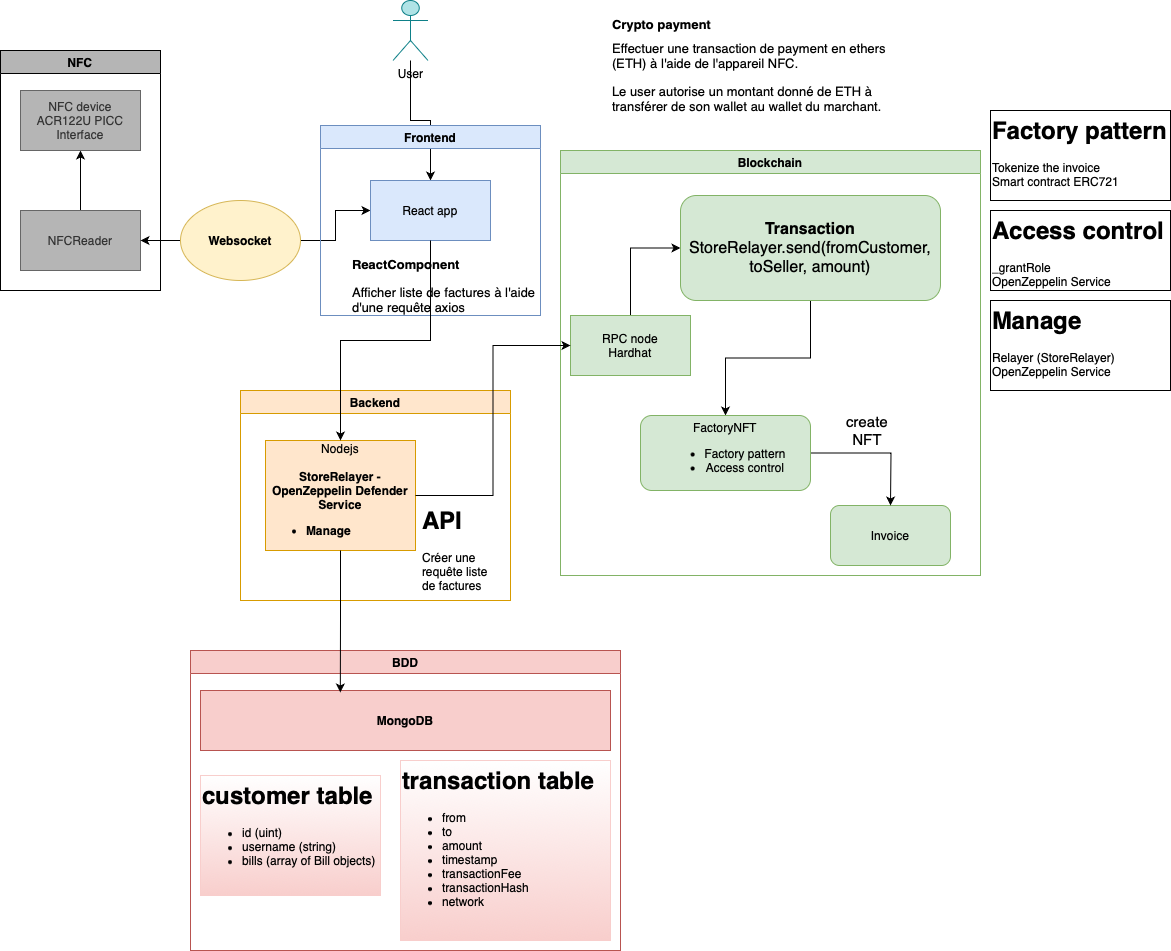

The diagram above was exported from draw.io. Its source (the exported page's mxGraphModel, read from the mxfile embedded in the PNG):
<mxGraphModel dx="954" dy="1739" grid="1" gridSize="10" guides="1" tooltips="1" connect="1" arrows="1" fold="1" page="1" pageScale="1" pageWidth="827" pageHeight="1169" math="0" shadow="0">
  <root>
    <mxCell id="0" />
    <mxCell id="1" parent="0" />
    <mxCell id="eLUCA3yf0UrvSS490ggB-15" style="edgeStyle=orthogonalEdgeStyle;rounded=0;orthogonalLoop=1;jettySize=auto;html=1;exitX=0.5;exitY=0;exitDx=0;exitDy=0;entryX=0.5;entryY=1;entryDx=0;entryDy=0;" parent="1" source="eLUCA3yf0UrvSS490ggB-1" target="eLUCA3yf0UrvSS490ggB-6" edge="1">
      <mxGeometry relative="1" as="geometry" />
    </mxCell>
    <mxCell id="eLUCA3yf0UrvSS490ggB-1" value="NFCReader" style="rounded=0;whiteSpace=wrap;html=1;fillColor=#B5B5B5;fontColor=#333333;strokeColor=#666666;" parent="1" vertex="1">
      <mxGeometry x="70" y="190" width="120" height="60" as="geometry" />
    </mxCell>
    <mxCell id="q01GSPP5ASAMucZU0UoK-16" style="edgeStyle=orthogonalEdgeStyle;rounded=0;orthogonalLoop=1;jettySize=auto;html=1;exitX=0.5;exitY=0;exitDx=0;exitDy=0;entryX=0;entryY=0.5;entryDx=0;entryDy=0;" parent="1" source="eLUCA3yf0UrvSS490ggB-4" target="-hziaJPOZp87epf_azLx-7" edge="1">
      <mxGeometry relative="1" as="geometry" />
    </mxCell>
    <mxCell id="eLUCA3yf0UrvSS490ggB-4" value="RPC node&lt;div&gt;Hardhat&lt;/div&gt;" style="rounded=0;whiteSpace=wrap;html=1;fillColor=#d5e8d4;strokeColor=#82b366;" parent="1" vertex="1">
      <mxGeometry x="620" y="295" width="120" height="60" as="geometry" />
    </mxCell>
    <mxCell id="eLUCA3yf0UrvSS490ggB-6" value="NFC device&lt;div&gt;ACR122U PICC Interface&lt;/div&gt;" style="rounded=0;whiteSpace=wrap;html=1;fillColor=#B5B5B5;fontColor=#333333;strokeColor=#666666;" parent="1" vertex="1">
      <mxGeometry x="70" y="70" width="120" height="60" as="geometry" />
    </mxCell>
    <mxCell id="q01GSPP5ASAMucZU0UoK-13" style="edgeStyle=orthogonalEdgeStyle;rounded=0;orthogonalLoop=1;jettySize=auto;html=1;entryX=0.5;entryY=0;entryDx=0;entryDy=0;" parent="1" source="eLUCA3yf0UrvSS490ggB-8" target="eLUCA3yf0UrvSS490ggB-2" edge="1">
      <mxGeometry relative="1" as="geometry" />
    </mxCell>
    <mxCell id="eLUCA3yf0UrvSS490ggB-8" value="User" style="shape=umlActor;verticalLabelPosition=bottom;verticalAlign=top;html=1;outlineConnect=0;fillColor=#b0e3e6;strokeColor=#0e8088;gradientColor=none;" parent="1" vertex="1">
      <mxGeometry x="442.5" y="-20" width="35" height="60" as="geometry" />
    </mxCell>
    <mxCell id="eLUCA3yf0UrvSS490ggB-20" value="&lt;h1 style=&quot;margin-top: 0px; font-size: 13px;&quot;&gt;&lt;font style=&quot;font-size: 13px;&quot;&gt;Crypto payment&lt;/font&gt;&lt;/h1&gt;&lt;h1 style=&quot;margin-top: 0px; font-size: 13px;&quot;&gt;&lt;span style=&quot;font-weight: normal;&quot;&gt;Effectuer une transaction de payment en ethers (ETH)&amp;nbsp;&lt;/span&gt;&lt;span style=&quot;font-weight: normal;&quot;&gt;à l'aide de l'appareil NFC.&lt;/span&gt;&lt;/h1&gt;&lt;p style=&quot;font-size: 13px;&quot;&gt;&lt;font style=&quot;font-size: 13px;&quot;&gt;Le user autorise un montant donné de ETH à transférer de son wallet au wallet du marchant.&lt;/font&gt;&lt;/p&gt;" style="text;html=1;whiteSpace=wrap;overflow=hidden;rounded=0;" parent="1" vertex="1">
      <mxGeometry x="660" y="-10" width="300" height="110" as="geometry" />
    </mxCell>
    <mxCell id="t_CKx7Hgl60H_UKNmREv-1" style="edgeStyle=orthogonalEdgeStyle;rounded=0;orthogonalLoop=1;jettySize=auto;html=1;entryX=0.5;entryY=0;entryDx=0;entryDy=0;" edge="1" parent="1" source="-hziaJPOZp87epf_azLx-7" target="iZR6fErCCVjAmBpc7P7r-22">
      <mxGeometry relative="1" as="geometry" />
    </mxCell>
    <mxCell id="-hziaJPOZp87epf_azLx-7" value="&lt;b style=&quot;font-size: 16px;&quot;&gt;&lt;font style=&quot;font-size: 16px;&quot;&gt;Transaction&lt;/font&gt;&lt;/b&gt;&lt;div style=&quot;font-size: 16px;&quot;&gt;StoreRelayer.send(fromCustomer, toSeller, amount)&lt;/div&gt;" style="rounded=1;whiteSpace=wrap;html=1;fillColor=#d5e8d4;strokeColor=#82b366;" parent="1" vertex="1">
      <mxGeometry x="730" y="175" width="260" height="105" as="geometry" />
    </mxCell>
    <mxCell id="-hziaJPOZp87epf_azLx-10" value="" style="edgeStyle=orthogonalEdgeStyle;rounded=0;orthogonalLoop=1;jettySize=auto;html=1;" parent="1" source="-hziaJPOZp87epf_azLx-9" target="eLUCA3yf0UrvSS490ggB-2" edge="1">
      <mxGeometry relative="1" as="geometry" />
    </mxCell>
    <mxCell id="q01GSPP5ASAMucZU0UoK-15" style="edgeStyle=orthogonalEdgeStyle;rounded=0;orthogonalLoop=1;jettySize=auto;html=1;entryX=1;entryY=0.5;entryDx=0;entryDy=0;" parent="1" source="-hziaJPOZp87epf_azLx-9" target="eLUCA3yf0UrvSS490ggB-1" edge="1">
      <mxGeometry relative="1" as="geometry" />
    </mxCell>
    <mxCell id="-hziaJPOZp87epf_azLx-9" value="&lt;b&gt;Websocket&lt;/b&gt;" style="ellipse;whiteSpace=wrap;html=1;fillColor=#fff2cc;strokeColor=#d6b656;" parent="1" vertex="1">
      <mxGeometry x="230" y="180" width="120" height="80" as="geometry" />
    </mxCell>
    <mxCell id="iZR6fErCCVjAmBpc7P7r-2" value="Invoice" style="rounded=1;whiteSpace=wrap;html=1;fillColor=#d5e8d4;strokeColor=#82b366;" parent="1" vertex="1">
      <mxGeometry x="880" y="485" width="120" height="60" as="geometry" />
    </mxCell>
    <mxCell id="iZR6fErCCVjAmBpc7P7r-9" value="&lt;h1 style=&quot;margin-top: 0px;&quot;&gt;Factory pattern&lt;/h1&gt;&lt;div&gt;Tokenize the invoice&lt;/div&gt;&lt;div&gt;Smart contract ERC721&lt;/div&gt;" style="text;html=1;whiteSpace=wrap;overflow=hidden;rounded=0;strokeColor=default;" parent="1" vertex="1">
      <mxGeometry x="1040" y="90" width="180" height="90" as="geometry" />
    </mxCell>
    <mxCell id="iZR6fErCCVjAmBpc7P7r-15" value="&lt;h1 style=&quot;margin-top: 0px;&quot;&gt;Access control&lt;/h1&gt;&lt;div&gt;_grantRole&lt;/div&gt;&lt;div&gt;OpenZeppelin Service&lt;/div&gt;" style="text;html=1;whiteSpace=wrap;overflow=hidden;rounded=0;strokeColor=default;" parent="1" vertex="1">
      <mxGeometry x="1040" y="190" width="180" height="80" as="geometry" />
    </mxCell>
    <mxCell id="iZR6fErCCVjAmBpc7P7r-21" value="&lt;font style=&quot;font-size: 15px;&quot;&gt;create NFT&lt;/font&gt;" style="text;html=1;align=center;verticalAlign=middle;whiteSpace=wrap;rounded=0;" parent="1" vertex="1">
      <mxGeometry x="887" y="395" width="60" height="30" as="geometry" />
    </mxCell>
    <mxCell id="iZR6fErCCVjAmBpc7P7r-26" style="edgeStyle=orthogonalEdgeStyle;rounded=0;orthogonalLoop=1;jettySize=auto;html=1;" parent="1" source="iZR6fErCCVjAmBpc7P7r-22" edge="1">
      <mxGeometry relative="1" as="geometry">
        <mxPoint x="940" y="485" as="targetPoint" />
      </mxGeometry>
    </mxCell>
    <mxCell id="iZR6fErCCVjAmBpc7P7r-22" value="FactoryNFT&lt;div&gt;&lt;ul&gt;&lt;li&gt;Factory pattern&lt;br&gt;&lt;/li&gt;&lt;li&gt;Access control&lt;br&gt;&lt;/li&gt;&lt;/ul&gt;&lt;/div&gt;" style="rounded=1;whiteSpace=wrap;html=1;fillColor=#d5e8d4;strokeColor=#82b366;" parent="1" vertex="1">
      <mxGeometry x="690" y="395" width="170" height="75" as="geometry" />
    </mxCell>
    <mxCell id="iZR6fErCCVjAmBpc7P7r-25" value="&lt;h1 style=&quot;margin-top: 0px;&quot;&gt;Manage&lt;/h1&gt;&lt;div&gt;Relayer (StoreRelayer)&lt;/div&gt;&lt;div&gt;OpenZeppelin Service&lt;/div&gt;" style="text;html=1;whiteSpace=wrap;overflow=hidden;rounded=0;strokeColor=default;" parent="1" vertex="1">
      <mxGeometry x="1040" y="280" width="180" height="90" as="geometry" />
    </mxCell>
    <mxCell id="q01GSPP5ASAMucZU0UoK-4" value="NFC" style="swimlane;whiteSpace=wrap;html=1;fillColor=#B5B5B5;" parent="1" vertex="1">
      <mxGeometry x="50" y="30" width="160" height="240" as="geometry" />
    </mxCell>
    <mxCell id="q01GSPP5ASAMucZU0UoK-5" value="Blockchain" style="swimlane;whiteSpace=wrap;html=1;fillColor=#d5e8d4;strokeColor=#82b366;" parent="1" vertex="1">
      <mxGeometry x="610" y="130" width="420" height="425" as="geometry" />
    </mxCell>
    <mxCell id="q01GSPP5ASAMucZU0UoK-6" value="BDD" style="swimlane;whiteSpace=wrap;html=1;fillColor=#f8cecc;strokeColor=#b85450;" parent="1" vertex="1">
      <mxGeometry x="240" y="630" width="430" height="300" as="geometry" />
    </mxCell>
    <mxCell id="eLUCA3yf0UrvSS490ggB-5" value="&lt;b&gt;MongoDB&lt;/b&gt;" style="rounded=0;whiteSpace=wrap;html=1;fillColor=#f8cecc;strokeColor=#b85450;" parent="q01GSPP5ASAMucZU0UoK-6" vertex="1">
      <mxGeometry x="10" y="40" width="410" height="60" as="geometry" />
    </mxCell>
    <mxCell id="eLUCA3yf0UrvSS490ggB-18" value="&lt;h1 style=&quot;margin-top: 0px;&quot;&gt;customer table&lt;/h1&gt;&lt;p&gt;&lt;/p&gt;&lt;ul&gt;&lt;li&gt;id (uint)&lt;/li&gt;&lt;li&gt;username (string)&lt;/li&gt;&lt;li&gt;bills (array of Bill objects)&lt;/li&gt;&lt;/ul&gt;&lt;p&gt;&lt;/p&gt;" style="text;html=1;whiteSpace=wrap;overflow=hidden;rounded=0;fillColor=default;fillStyle=auto;strokeColor=#F8CECC;gradientColor=#F8CECC;" parent="q01GSPP5ASAMucZU0UoK-6" vertex="1">
      <mxGeometry x="10" y="125" width="180" height="120" as="geometry" />
    </mxCell>
    <mxCell id="iZR6fErCCVjAmBpc7P7r-10" value="&lt;h1 style=&quot;margin-top: 0px;&quot;&gt;transaction table&lt;/h1&gt;&lt;div&gt;&lt;ul&gt;&lt;li&gt;from&lt;br&gt;&lt;/li&gt;&lt;li&gt;to&lt;/li&gt;&lt;li&gt;amount&lt;/li&gt;&lt;li&gt;timestamp&lt;/li&gt;&lt;li&gt;transactionFee&lt;/li&gt;&lt;li&gt;transactionHash&lt;/li&gt;&lt;li&gt;network&lt;/li&gt;&lt;/ul&gt;&lt;/div&gt;&lt;p&gt;&lt;/p&gt;" style="text;html=1;whiteSpace=wrap;overflow=hidden;rounded=0;fillColor=default;fillStyle=hatch;strokeColor=#F8CECC;gradientColor=#F8CECC;" parent="q01GSPP5ASAMucZU0UoK-6" vertex="1">
      <mxGeometry x="210" y="110" width="210" height="180" as="geometry" />
    </mxCell>
    <mxCell id="q01GSPP5ASAMucZU0UoK-8" value="Backend" style="swimlane;whiteSpace=wrap;html=1;fillColor=#ffe6cc;strokeColor=#d79b00;" parent="1" vertex="1">
      <mxGeometry x="290" y="370" width="270" height="210" as="geometry" />
    </mxCell>
    <mxCell id="eLUCA3yf0UrvSS490ggB-3" value="Nodejs&lt;div&gt;&lt;br&gt;&lt;/div&gt;&lt;div&gt;&lt;b&gt;StoreRelayer - OpenZeppelin Defender Service&lt;/b&gt;&lt;/div&gt;&lt;div&gt;&lt;ul&gt;&lt;li style=&quot;text-align: left;&quot;&gt;&lt;b&gt;Manage&lt;/b&gt;&lt;/li&gt;&lt;/ul&gt;&lt;/div&gt;" style="rounded=0;whiteSpace=wrap;html=1;fillColor=#ffe6cc;strokeColor=#d79b00;" parent="q01GSPP5ASAMucZU0UoK-8" vertex="1">
      <mxGeometry x="25" y="50" width="150" height="110" as="geometry" />
    </mxCell>
    <mxCell id="eLUCA3yf0UrvSS490ggB-16" value="&lt;h1 style=&quot;margin-top: 0px;&quot;&gt;API&lt;/h1&gt;&lt;p&gt;Créer une requête liste de factures d'un user&lt;/p&gt;" style="text;html=1;whiteSpace=wrap;overflow=hidden;rounded=0;" parent="q01GSPP5ASAMucZU0UoK-8" vertex="1">
      <mxGeometry x="180" y="110" width="80" height="90" as="geometry" />
    </mxCell>
    <mxCell id="q01GSPP5ASAMucZU0UoK-9" value="Frontend" style="swimlane;whiteSpace=wrap;html=1;fillColor=#dae8fc;strokeColor=#6c8ebf;" parent="1" vertex="1">
      <mxGeometry x="370" y="105" width="220" height="190" as="geometry" />
    </mxCell>
    <mxCell id="eLUCA3yf0UrvSS490ggB-17" value="&lt;h1 style=&quot;margin-top: 0px; font-size: 13px;&quot;&gt;&lt;font style=&quot;font-size: 13px;&quot;&gt;ReactComponent&lt;/font&gt;&lt;/h1&gt;&lt;p style=&quot;font-size: 13px;&quot;&gt;&lt;font style=&quot;font-size: 13px;&quot;&gt;Afficher liste de factures à l'aide d'une requête axios&lt;/font&gt;&lt;/p&gt;" style="text;html=1;whiteSpace=wrap;overflow=hidden;rounded=0;" parent="q01GSPP5ASAMucZU0UoK-9" vertex="1">
      <mxGeometry x="30" y="125" width="190" height="75" as="geometry" />
    </mxCell>
    <mxCell id="eLUCA3yf0UrvSS490ggB-2" value="React app" style="rounded=0;whiteSpace=wrap;html=1;fillColor=#dae8fc;strokeColor=#6c8ebf;" parent="q01GSPP5ASAMucZU0UoK-9" vertex="1">
      <mxGeometry x="50" y="55" width="120" height="60" as="geometry" />
    </mxCell>
    <mxCell id="eLUCA3yf0UrvSS490ggB-7" style="edgeStyle=orthogonalEdgeStyle;rounded=0;orthogonalLoop=1;jettySize=auto;html=1;exitX=0.5;exitY=1;exitDx=0;exitDy=0;" parent="q01GSPP5ASAMucZU0UoK-9" source="eLUCA3yf0UrvSS490ggB-2" target="eLUCA3yf0UrvSS490ggB-2" edge="1">
      <mxGeometry relative="1" as="geometry" />
    </mxCell>
    <mxCell id="q01GSPP5ASAMucZU0UoK-11" style="edgeStyle=orthogonalEdgeStyle;rounded=0;orthogonalLoop=1;jettySize=auto;html=1;exitX=0.5;exitY=1;exitDx=0;exitDy=0;" parent="1" source="eLUCA3yf0UrvSS490ggB-2" target="eLUCA3yf0UrvSS490ggB-3" edge="1">
      <mxGeometry relative="1" as="geometry" />
    </mxCell>
    <mxCell id="q01GSPP5ASAMucZU0UoK-12" style="edgeStyle=orthogonalEdgeStyle;rounded=0;orthogonalLoop=1;jettySize=auto;html=1;exitX=1;exitY=0.5;exitDx=0;exitDy=0;entryX=0;entryY=0.5;entryDx=0;entryDy=0;" parent="1" source="eLUCA3yf0UrvSS490ggB-3" target="eLUCA3yf0UrvSS490ggB-4" edge="1">
      <mxGeometry relative="1" as="geometry" />
    </mxCell>
    <mxCell id="q01GSPP5ASAMucZU0UoK-14" style="edgeStyle=orthogonalEdgeStyle;rounded=0;orthogonalLoop=1;jettySize=auto;html=1;entryX=0.341;entryY=0.033;entryDx=0;entryDy=0;entryPerimeter=0;" parent="1" source="eLUCA3yf0UrvSS490ggB-3" target="eLUCA3yf0UrvSS490ggB-5" edge="1">
      <mxGeometry relative="1" as="geometry" />
    </mxCell>
  </root>
</mxGraphModel>